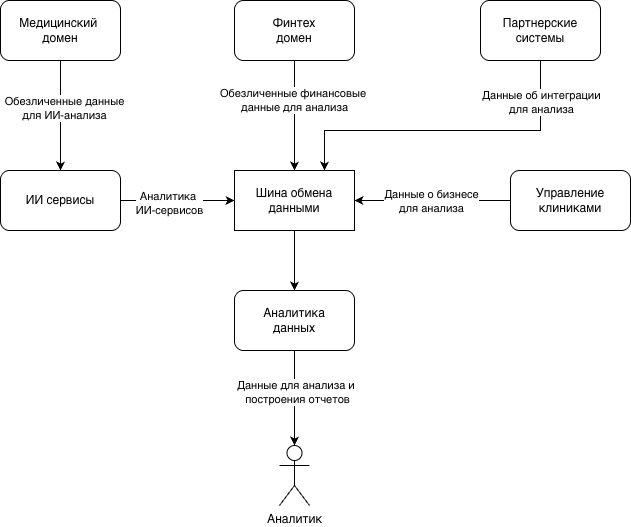

The diagram above was exported from draw.io. Its source (the exported page's mxGraphModel, read from the mxfile embedded in the PNG):
<mxGraphModel dx="1222" dy="713" grid="1" gridSize="10" guides="1" tooltips="1" connect="1" arrows="1" fold="1" page="1" pageScale="1" pageWidth="827" pageHeight="1169" math="0" shadow="0">
  <root>
    <mxCell id="0" />
    <mxCell id="1" parent="0" />
    <mxCell id="qjI31rSbXiHhWmZAxIWA-7" edge="1" parent="1" source="qjI31rSbXiHhWmZAxIWA-1" style="edgeStyle=orthogonalEdgeStyle;rounded=0;orthogonalLoop=1;jettySize=auto;html=1;entryX=0.5;entryY=0;entryDx=0;entryDy=0;" target="qjI31rSbXiHhWmZAxIWA-3">
      <mxGeometry relative="1" as="geometry" />
    </mxCell>
    <mxCell id="qjI31rSbXiHhWmZAxIWA-8" connectable="0" parent="qjI31rSbXiHhWmZAxIWA-7" style="edgeLabel;html=1;align=center;verticalAlign=middle;resizable=0;points=[];" value="Обезличенные данные&lt;div&gt;для ИИ-анализа&lt;/div&gt;" vertex="1">
      <mxGeometry relative="1" x="-0.1545" y="3" as="geometry">
        <mxPoint as="offset" />
      </mxGeometry>
    </mxCell>
    <mxCell id="qjI31rSbXiHhWmZAxIWA-1" parent="1" style="rounded=1;whiteSpace=wrap;html=1;" value="Медицинский&amp;nbsp;&lt;div&gt;домен&lt;/div&gt;" vertex="1">
      <mxGeometry height="60" width="120" x="120" y="140" as="geometry" />
    </mxCell>
    <mxCell id="qjI31rSbXiHhWmZAxIWA-12" edge="1" parent="1" source="qjI31rSbXiHhWmZAxIWA-2" style="edgeStyle=orthogonalEdgeStyle;rounded=0;orthogonalLoop=1;jettySize=auto;html=1;entryX=0.5;entryY=0;entryDx=0;entryDy=0;" target="qjI31rSbXiHhWmZAxIWA-9">
      <mxGeometry relative="1" as="geometry" />
    </mxCell>
    <mxCell id="qjI31rSbXiHhWmZAxIWA-13" connectable="0" parent="qjI31rSbXiHhWmZAxIWA-12" style="edgeLabel;html=1;align=center;verticalAlign=middle;resizable=0;points=[];" value="Обезличенные финансовые&amp;nbsp;&lt;div&gt;&lt;span style=&quot;background-color: light-dark(#ffffff, var(--ge-dark-color, #121212)); color: light-dark(rgb(0, 0, 0), rgb(255, 255, 255));&quot;&gt;данные для анализа&lt;/span&gt;&lt;/div&gt;" vertex="1">
      <mxGeometry relative="1" x="-0.3" y="-1" as="geometry">
        <mxPoint as="offset" />
      </mxGeometry>
    </mxCell>
    <mxCell id="qjI31rSbXiHhWmZAxIWA-2" parent="1" style="rounded=1;whiteSpace=wrap;html=1;" value="Финтех&lt;span style=&quot;color: rgba(0, 0, 0, 0); font-family: monospace; font-size: 0px; text-align: start; white-space: nowrap;&quot;&gt;%3CmxGraphModel%3E%3Croot%3E%3CmxCell%20id%3D%220%22%2F%3E%3CmxCell%20id%3D%221%22%20parent%3D%220%22%2F%3E%3CmxCell%20id%3D%222%22%20parent%3D%221%22%20style%3D%22rounded%3D1%3BwhiteSpace%3Dwrap%3Bhtml%3D1%3B%22%20value%3D%22%D0%9C%D0%B5%D0%B4%D0%B8%D1%86%D0%B8%D0%BD%D1%81%D0%BA%D0%B8%D0%B5%20%D0%B4%D0%B0%D0%BD%D0%BD%D1%8B%D0%B5%22%20vertex%3D%221%22%3E%3CmxGeometry%20height%3D%2260%22%20width%3D%22120%22%20x%3D%22110%22%20y%3D%22110%22%20as%3D%22geometry%22%2F%3E%3C%2FmxCell%3E%3C%2Froot%3E%3C%2FmxGraphModel%3E&lt;/span&gt;&lt;div&gt;домен&lt;/div&gt;" vertex="1">
      <mxGeometry height="60" width="120" x="354" y="140" as="geometry" />
    </mxCell>
    <mxCell id="qjI31rSbXiHhWmZAxIWA-10" edge="1" parent="1" source="qjI31rSbXiHhWmZAxIWA-3" style="edgeStyle=orthogonalEdgeStyle;rounded=0;orthogonalLoop=1;jettySize=auto;html=1;entryX=0;entryY=0.5;entryDx=0;entryDy=0;" target="qjI31rSbXiHhWmZAxIWA-9">
      <mxGeometry relative="1" as="geometry" />
    </mxCell>
    <mxCell id="qjI31rSbXiHhWmZAxIWA-11" connectable="0" parent="qjI31rSbXiHhWmZAxIWA-10" style="edgeLabel;html=1;align=center;verticalAlign=middle;resizable=0;points=[];" value="Аналитика&amp;nbsp;&lt;div&gt;ИИ-сервисов&lt;/div&gt;" vertex="1">
      <mxGeometry relative="1" x="-0.1579" y="-1" as="geometry">
        <mxPoint y="1" as="offset" />
      </mxGeometry>
    </mxCell>
    <mxCell id="qjI31rSbXiHhWmZAxIWA-3" parent="1" style="rounded=1;whiteSpace=wrap;html=1;" value="&lt;div style=&quot;text-align: center;&quot;&gt;&lt;span style=&quot;text-align: start; white-space-collapse: collapse; background-color: transparent;&quot;&gt;ИИ сервисы&lt;/span&gt;&lt;span style=&quot;color: light-dark(rgba(0, 0, 0, 0), rgba(237, 237, 237, 0)); font-family: monospace; font-size: 0px; text-align: start; white-space: nowrap; background-color: transparent;&quot;&gt;%3CmxGraphModel%3E%3Croot%3E%3CmxCell%20id%3D%220%22%2F%3E%3CmxCell%20id%3D%221%22%20parent%3D%220%22%2F%3E%3CmxCell%20id%3D%222%22%20parent%3D%221%22%20style%3D%22rounded%3D1%3BwhiteSpace%3Dwrap%3Bhtml%3D1%3B%22%20value%3D%22%D0%9C%D0%B5%D0%B4%D0%B8%D1%86%D0%B8%D0%BD%D1%81%D0%BA%D0%B8%D0%B5%20%D0%B4%D0%B0%D0%BD%D0%BD%D1%8B%D0%B5%22%20vertex%3D%221%22%3E%3CmxGeometry%20height%3D%2260%22%20width%3D%22120%22%20x%3D%22110%22%20y%3D%22110%22%20as%3D%22geometry%22%2F%3E%3C%2FmxCell%3E%3C%2Froot%3E%3C%2FmxGraphModel%3E&lt;/span&gt;&lt;/div&gt;" vertex="1">
      <mxGeometry height="60" width="120" x="120" y="310" as="geometry" />
    </mxCell>
    <mxCell id="qjI31rSbXiHhWmZAxIWA-16" edge="1" parent="1" source="qjI31rSbXiHhWmZAxIWA-4" style="edgeStyle=orthogonalEdgeStyle;rounded=0;orthogonalLoop=1;jettySize=auto;html=1;entryX=0.75;entryY=0;entryDx=0;entryDy=0;" target="qjI31rSbXiHhWmZAxIWA-9">
      <mxGeometry relative="1" as="geometry">
        <Array as="points">
          <mxPoint x="660" y="270" />
          <mxPoint x="444" y="270" />
        </Array>
      </mxGeometry>
    </mxCell>
    <mxCell id="qjI31rSbXiHhWmZAxIWA-17" connectable="0" parent="qjI31rSbXiHhWmZAxIWA-16" style="edgeLabel;html=1;align=center;verticalAlign=middle;resizable=0;points=[];" value="Данные об интеграции&lt;div&gt;для анализа&lt;/div&gt;" vertex="1">
      <mxGeometry relative="1" x="-0.7515" as="geometry">
        <mxPoint as="offset" />
      </mxGeometry>
    </mxCell>
    <mxCell id="qjI31rSbXiHhWmZAxIWA-4" parent="1" style="rounded=1;whiteSpace=wrap;html=1;" value="&lt;div style=&quot;text-align: start;&quot;&gt;Партнерские&lt;/div&gt;&lt;div style=&quot;&quot;&gt;&lt;span style=&quot;background-color: transparent; color: light-dark(rgb(0, 0, 0), rgb(255, 255, 255));&quot;&gt;системы&lt;/span&gt;&lt;/div&gt;" vertex="1">
      <mxGeometry height="60" width="120" x="600" y="140" as="geometry" />
    </mxCell>
    <mxCell id="qjI31rSbXiHhWmZAxIWA-14" edge="1" parent="1" source="qjI31rSbXiHhWmZAxIWA-5" style="edgeStyle=orthogonalEdgeStyle;rounded=0;orthogonalLoop=1;jettySize=auto;html=1;entryX=1;entryY=0.5;entryDx=0;entryDy=0;" target="qjI31rSbXiHhWmZAxIWA-9">
      <mxGeometry relative="1" as="geometry" />
    </mxCell>
    <mxCell id="qjI31rSbXiHhWmZAxIWA-15" connectable="0" parent="qjI31rSbXiHhWmZAxIWA-14" style="edgeLabel;html=1;align=center;verticalAlign=middle;resizable=0;points=[];" value="Данные о бизнесе&lt;div&gt;для анализа&lt;/div&gt;" vertex="1">
      <mxGeometry relative="1" x="0.1795" as="geometry">
        <mxPoint x="12" as="offset" />
      </mxGeometry>
    </mxCell>
    <mxCell id="qjI31rSbXiHhWmZAxIWA-5" parent="1" style="rounded=1;whiteSpace=wrap;html=1;" value="&lt;div style=&quot;text-align: start;&quot;&gt;Управление&lt;/div&gt;&lt;div style=&quot;&quot;&gt;клиниками&lt;/div&gt;" vertex="1">
      <mxGeometry height="60" width="120" x="630" y="310" as="geometry" />
    </mxCell>
    <mxCell id="qjI31rSbXiHhWmZAxIWA-22" edge="1" parent="1" source="qjI31rSbXiHhWmZAxIWA-6" style="edgeStyle=orthogonalEdgeStyle;rounded=0;orthogonalLoop=1;jettySize=auto;html=1;" target="qjI31rSbXiHhWmZAxIWA-19">
      <mxGeometry relative="1" as="geometry" />
    </mxCell>
    <mxCell id="qjI31rSbXiHhWmZAxIWA-23" connectable="0" parent="qjI31rSbXiHhWmZAxIWA-22" style="edgeLabel;html=1;align=center;verticalAlign=middle;resizable=0;points=[];" value="Данные для анализа и&amp;nbsp;&lt;div&gt;построения&amp;nbsp;&lt;span style=&quot;background-color: light-dark(#ffffff, var(--ge-dark-color, #121212)); color: light-dark(rgb(0, 0, 0), rgb(255, 255, 255));&quot;&gt;отчетов&lt;/span&gt;&lt;/div&gt;" vertex="1">
      <mxGeometry relative="1" x="-0.1474" y="2" as="geometry">
        <mxPoint y="1" as="offset" />
      </mxGeometry>
    </mxCell>
    <mxCell id="qjI31rSbXiHhWmZAxIWA-6" parent="1" style="rounded=1;whiteSpace=wrap;html=1;" value="&lt;div style=&quot;text-align: start;&quot;&gt;Аналитика&lt;/div&gt;&lt;div style=&quot;&quot;&gt;данных&lt;/div&gt;" vertex="1">
      <mxGeometry height="60" width="120" x="354" y="430" as="geometry" />
    </mxCell>
    <mxCell id="qjI31rSbXiHhWmZAxIWA-18" edge="1" parent="1" source="qjI31rSbXiHhWmZAxIWA-9" style="edgeStyle=orthogonalEdgeStyle;rounded=0;orthogonalLoop=1;jettySize=auto;html=1;entryX=0.5;entryY=0;entryDx=0;entryDy=0;" target="qjI31rSbXiHhWmZAxIWA-6">
      <mxGeometry relative="1" as="geometry" />
    </mxCell>
    <mxCell id="qjI31rSbXiHhWmZAxIWA-9" parent="1" style="rounded=0;whiteSpace=wrap;html=1;" value="Шина обмена данными" vertex="1">
      <mxGeometry height="60" width="120" x="354" y="310" as="geometry" />
    </mxCell>
    <mxCell id="qjI31rSbXiHhWmZAxIWA-19" parent="1" style="shape=umlActor;verticalLabelPosition=bottom;verticalAlign=top;html=1;outlineConnect=0;" value="Аналитик" vertex="1">
      <mxGeometry height="60" width="30" x="399" y="585" as="geometry" />
    </mxCell>
  </root>
</mxGraphModel>